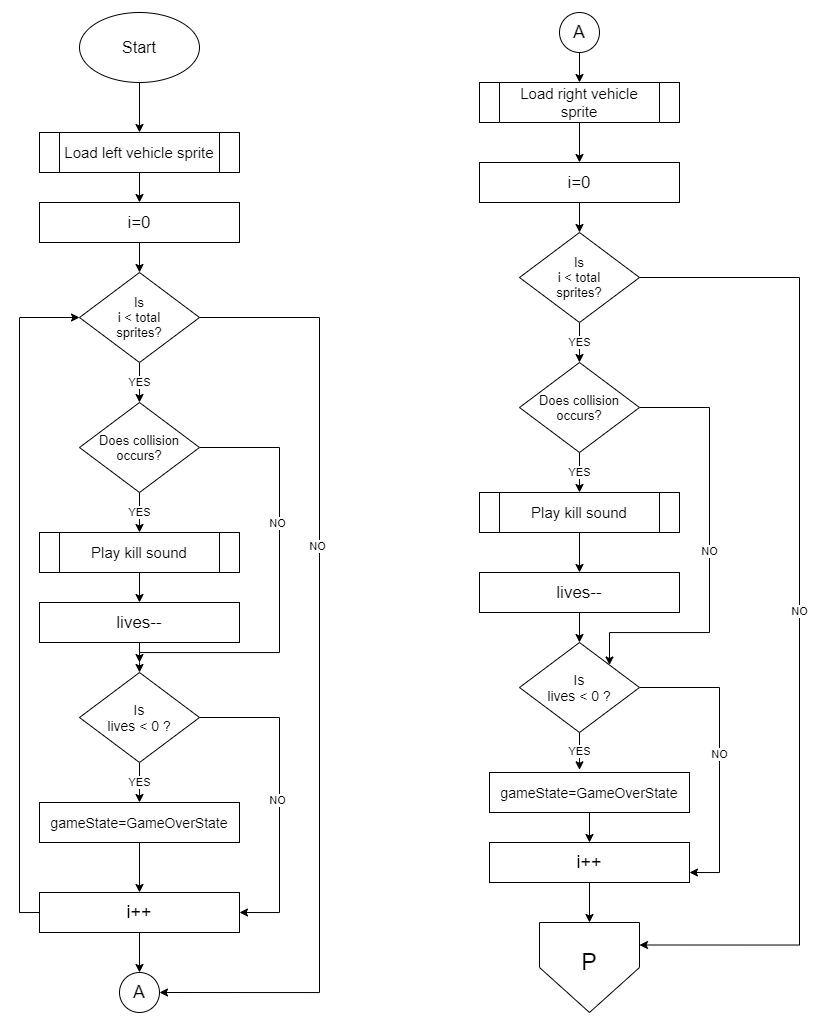

The diagram above was exported from draw.io. Its source (the exported page's mxGraphModel, read from the mxfile embedded in the PNG):
<mxGraphModel dx="904" dy="567" grid="1" gridSize="10" guides="1" tooltips="1" connect="1" arrows="1" fold="1" page="1" pageScale="1" pageWidth="850" pageHeight="1100" math="0" shadow="0">
  <root>
    <mxCell id="0" />
    <mxCell id="1" parent="0" />
    <mxCell id="AAqAHC8DBvnRqjaEPVdF-4" style="edgeStyle=orthogonalEdgeStyle;rounded=0;orthogonalLoop=1;jettySize=auto;html=1;exitX=0.5;exitY=1;exitDx=0;exitDy=0;entryX=0.5;entryY=0;entryDx=0;entryDy=0;" edge="1" parent="1" source="AAqAHC8DBvnRqjaEPVdF-1" target="AAqAHC8DBvnRqjaEPVdF-3">
      <mxGeometry relative="1" as="geometry" />
    </mxCell>
    <mxCell id="AAqAHC8DBvnRqjaEPVdF-1" value="&lt;font style=&quot;font-size: 16px&quot;&gt;Start&lt;/font&gt;" style="ellipse;whiteSpace=wrap;html=1;" vertex="1" parent="1">
      <mxGeometry x="80" y="40" width="120" height="70" as="geometry" />
    </mxCell>
    <mxCell id="AAqAHC8DBvnRqjaEPVdF-2" style="edgeStyle=orthogonalEdgeStyle;rounded=0;orthogonalLoop=1;jettySize=auto;html=1;exitX=0.5;exitY=1;exitDx=0;exitDy=0;" edge="1" parent="1" source="AAqAHC8DBvnRqjaEPVdF-1" target="AAqAHC8DBvnRqjaEPVdF-1">
      <mxGeometry relative="1" as="geometry" />
    </mxCell>
    <mxCell id="AAqAHC8DBvnRqjaEPVdF-6" value="" style="edgeStyle=orthogonalEdgeStyle;rounded=0;orthogonalLoop=1;jettySize=auto;html=1;" edge="1" parent="1" source="AAqAHC8DBvnRqjaEPVdF-3" target="AAqAHC8DBvnRqjaEPVdF-5">
      <mxGeometry relative="1" as="geometry" />
    </mxCell>
    <mxCell id="AAqAHC8DBvnRqjaEPVdF-3" value="&lt;font style=&quot;font-size: 15px&quot;&gt;Load left vehicle sprite&lt;/font&gt;" style="shape=process;whiteSpace=wrap;html=1;backgroundOutline=1;" vertex="1" parent="1">
      <mxGeometry x="40" y="160" width="200" height="40" as="geometry" />
    </mxCell>
    <mxCell id="AAqAHC8DBvnRqjaEPVdF-8" value="" style="edgeStyle=orthogonalEdgeStyle;rounded=0;orthogonalLoop=1;jettySize=auto;html=1;" edge="1" parent="1" source="AAqAHC8DBvnRqjaEPVdF-5" target="AAqAHC8DBvnRqjaEPVdF-7">
      <mxGeometry relative="1" as="geometry" />
    </mxCell>
    <mxCell id="AAqAHC8DBvnRqjaEPVdF-5" value="&lt;font style=&quot;font-size: 17px&quot;&gt;i=0&lt;/font&gt;" style="whiteSpace=wrap;html=1;" vertex="1" parent="1">
      <mxGeometry x="40" y="230" width="200" height="40" as="geometry" />
    </mxCell>
    <mxCell id="AAqAHC8DBvnRqjaEPVdF-10" value="YES" style="edgeStyle=orthogonalEdgeStyle;rounded=0;orthogonalLoop=1;jettySize=auto;html=1;" edge="1" parent="1" source="AAqAHC8DBvnRqjaEPVdF-7" target="AAqAHC8DBvnRqjaEPVdF-9">
      <mxGeometry relative="1" as="geometry" />
    </mxCell>
    <mxCell id="AAqAHC8DBvnRqjaEPVdF-24" style="edgeStyle=orthogonalEdgeStyle;rounded=0;orthogonalLoop=1;jettySize=auto;html=1;exitX=1;exitY=0.5;exitDx=0;exitDy=0;entryX=1;entryY=0.5;entryDx=0;entryDy=0;" edge="1" parent="1" source="AAqAHC8DBvnRqjaEPVdF-7" target="AAqAHC8DBvnRqjaEPVdF-22">
      <mxGeometry relative="1" as="geometry">
        <Array as="points">
          <mxPoint x="320" y="345" />
          <mxPoint x="320" y="1020" />
        </Array>
      </mxGeometry>
    </mxCell>
    <mxCell id="AAqAHC8DBvnRqjaEPVdF-25" value="NO" style="edgeLabel;html=1;align=center;verticalAlign=middle;resizable=0;points=[];" vertex="1" connectable="0" parent="AAqAHC8DBvnRqjaEPVdF-24">
      <mxGeometry x="-0.2727" y="-3" relative="1" as="geometry">
        <mxPoint y="1" as="offset" />
      </mxGeometry>
    </mxCell>
    <mxCell id="AAqAHC8DBvnRqjaEPVdF-7" value="&lt;font style=&quot;font-size: 13px&quot;&gt;Is&lt;br&gt;i &amp;lt; total&lt;br&gt;sprites?&lt;/font&gt;" style="rhombus;whiteSpace=wrap;html=1;" vertex="1" parent="1">
      <mxGeometry x="80" y="300" width="120" height="90" as="geometry" />
    </mxCell>
    <mxCell id="AAqAHC8DBvnRqjaEPVdF-13" value="YES" style="edgeStyle=orthogonalEdgeStyle;rounded=0;orthogonalLoop=1;jettySize=auto;html=1;exitX=0.5;exitY=1;exitDx=0;exitDy=0;entryX=0.5;entryY=0;entryDx=0;entryDy=0;" edge="1" parent="1" source="AAqAHC8DBvnRqjaEPVdF-9" target="AAqAHC8DBvnRqjaEPVdF-11">
      <mxGeometry relative="1" as="geometry" />
    </mxCell>
    <mxCell id="AAqAHC8DBvnRqjaEPVdF-26" style="edgeStyle=orthogonalEdgeStyle;rounded=0;orthogonalLoop=1;jettySize=auto;html=1;exitX=1;exitY=0.5;exitDx=0;exitDy=0;" edge="1" parent="1" source="AAqAHC8DBvnRqjaEPVdF-9">
      <mxGeometry relative="1" as="geometry">
        <mxPoint x="140" y="690" as="targetPoint" />
        <Array as="points">
          <mxPoint x="280" y="475" />
          <mxPoint x="280" y="680" />
          <mxPoint x="140" y="680" />
        </Array>
      </mxGeometry>
    </mxCell>
    <mxCell id="AAqAHC8DBvnRqjaEPVdF-27" value="NO" style="edgeLabel;html=1;align=center;verticalAlign=middle;resizable=0;points=[];" vertex="1" connectable="0" parent="AAqAHC8DBvnRqjaEPVdF-26">
      <mxGeometry x="-0.2862" y="-3" relative="1" as="geometry">
        <mxPoint as="offset" />
      </mxGeometry>
    </mxCell>
    <mxCell id="AAqAHC8DBvnRqjaEPVdF-9" value="&lt;span style=&quot;font-size: 13px&quot;&gt;Does collision&lt;br&gt;occurs?&lt;br&gt;&lt;/span&gt;" style="rhombus;whiteSpace=wrap;html=1;" vertex="1" parent="1">
      <mxGeometry x="80" y="430" width="120" height="90" as="geometry" />
    </mxCell>
    <mxCell id="AAqAHC8DBvnRqjaEPVdF-14" style="edgeStyle=orthogonalEdgeStyle;rounded=0;orthogonalLoop=1;jettySize=auto;html=1;exitX=0.5;exitY=1;exitDx=0;exitDy=0;entryX=0.5;entryY=0;entryDx=0;entryDy=0;" edge="1" parent="1" source="AAqAHC8DBvnRqjaEPVdF-11" target="AAqAHC8DBvnRqjaEPVdF-12">
      <mxGeometry relative="1" as="geometry" />
    </mxCell>
    <mxCell id="AAqAHC8DBvnRqjaEPVdF-11" value="&lt;font style=&quot;font-size: 15px&quot;&gt;Play kill sound&lt;/font&gt;" style="shape=process;whiteSpace=wrap;html=1;backgroundOutline=1;" vertex="1" parent="1">
      <mxGeometry x="40" y="560" width="200" height="40" as="geometry" />
    </mxCell>
    <mxCell id="AAqAHC8DBvnRqjaEPVdF-16" style="edgeStyle=orthogonalEdgeStyle;rounded=0;orthogonalLoop=1;jettySize=auto;html=1;exitX=0.5;exitY=1;exitDx=0;exitDy=0;" edge="1" parent="1" source="AAqAHC8DBvnRqjaEPVdF-12" target="AAqAHC8DBvnRqjaEPVdF-15">
      <mxGeometry relative="1" as="geometry">
        <Array as="points">
          <mxPoint x="140" y="690" />
          <mxPoint x="140" y="690" />
        </Array>
      </mxGeometry>
    </mxCell>
    <mxCell id="AAqAHC8DBvnRqjaEPVdF-12" value="&lt;font style=&quot;font-size: 17px&quot;&gt;lives--&lt;/font&gt;" style="whiteSpace=wrap;html=1;" vertex="1" parent="1">
      <mxGeometry x="40" y="630" width="200" height="40" as="geometry" />
    </mxCell>
    <mxCell id="AAqAHC8DBvnRqjaEPVdF-18" value="YES" style="edgeStyle=orthogonalEdgeStyle;rounded=0;orthogonalLoop=1;jettySize=auto;html=1;exitX=0.5;exitY=1;exitDx=0;exitDy=0;entryX=0.5;entryY=0;entryDx=0;entryDy=0;" edge="1" parent="1" source="AAqAHC8DBvnRqjaEPVdF-15" target="AAqAHC8DBvnRqjaEPVdF-17">
      <mxGeometry relative="1" as="geometry" />
    </mxCell>
    <mxCell id="AAqAHC8DBvnRqjaEPVdF-28" style="edgeStyle=orthogonalEdgeStyle;rounded=0;orthogonalLoop=1;jettySize=auto;html=1;exitX=1;exitY=0.5;exitDx=0;exitDy=0;entryX=1;entryY=0.5;entryDx=0;entryDy=0;" edge="1" parent="1" source="AAqAHC8DBvnRqjaEPVdF-15" target="AAqAHC8DBvnRqjaEPVdF-19">
      <mxGeometry relative="1" as="geometry">
        <Array as="points">
          <mxPoint x="280" y="745" />
          <mxPoint x="280" y="940" />
        </Array>
      </mxGeometry>
    </mxCell>
    <mxCell id="AAqAHC8DBvnRqjaEPVdF-29" value="NO" style="edgeLabel;html=1;align=center;verticalAlign=middle;resizable=0;points=[];" vertex="1" connectable="0" parent="AAqAHC8DBvnRqjaEPVdF-28">
      <mxGeometry x="0.022" y="-3" relative="1" as="geometry">
        <mxPoint y="1" as="offset" />
      </mxGeometry>
    </mxCell>
    <mxCell id="AAqAHC8DBvnRqjaEPVdF-15" value="&lt;font style=&quot;font-size: 14px&quot;&gt;Is&lt;br&gt;lives &amp;lt; 0 ?&lt;/font&gt;" style="rhombus;whiteSpace=wrap;html=1;" vertex="1" parent="1">
      <mxGeometry x="80" y="700" width="120" height="90" as="geometry" />
    </mxCell>
    <mxCell id="AAqAHC8DBvnRqjaEPVdF-20" value="" style="edgeStyle=orthogonalEdgeStyle;rounded=0;orthogonalLoop=1;jettySize=auto;html=1;" edge="1" parent="1" source="AAqAHC8DBvnRqjaEPVdF-17" target="AAqAHC8DBvnRqjaEPVdF-19">
      <mxGeometry relative="1" as="geometry" />
    </mxCell>
    <mxCell id="AAqAHC8DBvnRqjaEPVdF-17" value="&lt;font style=&quot;font-size: 14px&quot;&gt;gameState=GameOverState&lt;/font&gt;" style="whiteSpace=wrap;html=1;" vertex="1" parent="1">
      <mxGeometry x="40" y="830" width="200" height="40" as="geometry" />
    </mxCell>
    <mxCell id="AAqAHC8DBvnRqjaEPVdF-21" style="edgeStyle=orthogonalEdgeStyle;rounded=0;orthogonalLoop=1;jettySize=auto;html=1;exitX=0;exitY=0.5;exitDx=0;exitDy=0;entryX=0;entryY=0.5;entryDx=0;entryDy=0;" edge="1" parent="1" source="AAqAHC8DBvnRqjaEPVdF-19" target="AAqAHC8DBvnRqjaEPVdF-7">
      <mxGeometry relative="1" as="geometry" />
    </mxCell>
    <mxCell id="AAqAHC8DBvnRqjaEPVdF-23" style="edgeStyle=orthogonalEdgeStyle;rounded=0;orthogonalLoop=1;jettySize=auto;html=1;exitX=0.5;exitY=1;exitDx=0;exitDy=0;entryX=0.5;entryY=0;entryDx=0;entryDy=0;" edge="1" parent="1" source="AAqAHC8DBvnRqjaEPVdF-19" target="AAqAHC8DBvnRqjaEPVdF-22">
      <mxGeometry relative="1" as="geometry" />
    </mxCell>
    <mxCell id="AAqAHC8DBvnRqjaEPVdF-19" value="&lt;font style=&quot;font-size: 18px&quot;&gt;i++&lt;/font&gt;" style="whiteSpace=wrap;html=1;" vertex="1" parent="1">
      <mxGeometry x="40" y="920" width="200" height="40" as="geometry" />
    </mxCell>
    <mxCell id="AAqAHC8DBvnRqjaEPVdF-22" value="&lt;font style=&quot;font-size: 18px&quot;&gt;A&lt;/font&gt;" style="ellipse;whiteSpace=wrap;html=1;aspect=fixed;" vertex="1" parent="1">
      <mxGeometry x="120" y="1000" width="40" height="40" as="geometry" />
    </mxCell>
    <mxCell id="AAqAHC8DBvnRqjaEPVdF-34" style="edgeStyle=orthogonalEdgeStyle;rounded=0;orthogonalLoop=1;jettySize=auto;html=1;exitX=0.5;exitY=1;exitDx=0;exitDy=0;entryX=0.5;entryY=0;entryDx=0;entryDy=0;" edge="1" parent="1" source="AAqAHC8DBvnRqjaEPVdF-30" target="AAqAHC8DBvnRqjaEPVdF-32">
      <mxGeometry relative="1" as="geometry" />
    </mxCell>
    <mxCell id="AAqAHC8DBvnRqjaEPVdF-30" value="&lt;font style=&quot;font-size: 18px&quot;&gt;A&lt;/font&gt;" style="ellipse;whiteSpace=wrap;html=1;aspect=fixed;" vertex="1" parent="1">
      <mxGeometry x="560" y="40" width="40" height="40" as="geometry" />
    </mxCell>
    <mxCell id="AAqAHC8DBvnRqjaEPVdF-35" style="edgeStyle=orthogonalEdgeStyle;rounded=0;orthogonalLoop=1;jettySize=auto;html=1;exitX=0.5;exitY=1;exitDx=0;exitDy=0;entryX=0.5;entryY=0;entryDx=0;entryDy=0;" edge="1" parent="1" source="AAqAHC8DBvnRqjaEPVdF-32" target="AAqAHC8DBvnRqjaEPVdF-33">
      <mxGeometry relative="1" as="geometry" />
    </mxCell>
    <mxCell id="AAqAHC8DBvnRqjaEPVdF-32" value="&lt;font style=&quot;font-size: 15px&quot;&gt;Load right vehicle sprite&lt;/font&gt;" style="shape=process;whiteSpace=wrap;html=1;backgroundOutline=1;" vertex="1" parent="1">
      <mxGeometry x="480" y="110" width="200" height="40" as="geometry" />
    </mxCell>
    <mxCell id="AAqAHC8DBvnRqjaEPVdF-38" style="edgeStyle=orthogonalEdgeStyle;rounded=0;orthogonalLoop=1;jettySize=auto;html=1;exitX=0.5;exitY=1;exitDx=0;exitDy=0;entryX=0.5;entryY=0;entryDx=0;entryDy=0;" edge="1" parent="1" source="AAqAHC8DBvnRqjaEPVdF-33" target="AAqAHC8DBvnRqjaEPVdF-36">
      <mxGeometry relative="1" as="geometry" />
    </mxCell>
    <mxCell id="AAqAHC8DBvnRqjaEPVdF-33" value="&lt;font style=&quot;font-size: 17px&quot;&gt;i=0&lt;/font&gt;" style="whiteSpace=wrap;html=1;" vertex="1" parent="1">
      <mxGeometry x="480" y="190" width="200" height="40" as="geometry" />
    </mxCell>
    <mxCell id="AAqAHC8DBvnRqjaEPVdF-39" value="YES" style="edgeStyle=orthogonalEdgeStyle;rounded=0;orthogonalLoop=1;jettySize=auto;html=1;exitX=0.5;exitY=1;exitDx=0;exitDy=0;entryX=0.5;entryY=0;entryDx=0;entryDy=0;" edge="1" parent="1" source="AAqAHC8DBvnRqjaEPVdF-36" target="AAqAHC8DBvnRqjaEPVdF-37">
      <mxGeometry relative="1" as="geometry" />
    </mxCell>
    <mxCell id="o9EOYtRex6NAJonCPrq6-3" value="NO" style="edgeStyle=orthogonalEdgeStyle;rounded=0;orthogonalLoop=1;jettySize=auto;html=1;exitX=1;exitY=0.5;exitDx=0;exitDy=0;entryX=1;entryY=0.25;entryDx=0;entryDy=0;" edge="1" parent="1" source="AAqAHC8DBvnRqjaEPVdF-36" target="AAqAHC8DBvnRqjaEPVdF-51">
      <mxGeometry relative="1" as="geometry">
        <Array as="points">
          <mxPoint x="800" y="305" />
          <mxPoint x="800" y="973" />
        </Array>
      </mxGeometry>
    </mxCell>
    <mxCell id="AAqAHC8DBvnRqjaEPVdF-36" value="&lt;font style=&quot;font-size: 13px&quot;&gt;Is&lt;br&gt;i &amp;lt; total&lt;br&gt;sprites?&lt;/font&gt;" style="rhombus;whiteSpace=wrap;html=1;" vertex="1" parent="1">
      <mxGeometry x="520" y="260" width="120" height="90" as="geometry" />
    </mxCell>
    <mxCell id="AAqAHC8DBvnRqjaEPVdF-45" value="YES" style="edgeStyle=orthogonalEdgeStyle;rounded=0;orthogonalLoop=1;jettySize=auto;html=1;exitX=0.5;exitY=1;exitDx=0;exitDy=0;entryX=0.5;entryY=0;entryDx=0;entryDy=0;" edge="1" parent="1" source="AAqAHC8DBvnRqjaEPVdF-37" target="AAqAHC8DBvnRqjaEPVdF-40">
      <mxGeometry relative="1" as="geometry" />
    </mxCell>
    <mxCell id="o9EOYtRex6NAJonCPrq6-4" value="NO" style="edgeStyle=orthogonalEdgeStyle;rounded=0;orthogonalLoop=1;jettySize=auto;html=1;exitX=1;exitY=0.5;exitDx=0;exitDy=0;entryX=1;entryY=0;entryDx=0;entryDy=0;" edge="1" parent="1" source="AAqAHC8DBvnRqjaEPVdF-37" target="AAqAHC8DBvnRqjaEPVdF-42">
      <mxGeometry relative="1" as="geometry">
        <Array as="points">
          <mxPoint x="710" y="435" />
          <mxPoint x="710" y="660" />
          <mxPoint x="610" y="660" />
        </Array>
      </mxGeometry>
    </mxCell>
    <mxCell id="AAqAHC8DBvnRqjaEPVdF-37" value="&lt;span style=&quot;font-size: 13px&quot;&gt;Does collision&lt;br&gt;occurs?&lt;br&gt;&lt;/span&gt;" style="rhombus;whiteSpace=wrap;html=1;" vertex="1" parent="1">
      <mxGeometry x="520" y="390" width="120" height="90" as="geometry" />
    </mxCell>
    <mxCell id="AAqAHC8DBvnRqjaEPVdF-46" style="edgeStyle=orthogonalEdgeStyle;rounded=0;orthogonalLoop=1;jettySize=auto;html=1;exitX=0.5;exitY=1;exitDx=0;exitDy=0;entryX=0.5;entryY=0;entryDx=0;entryDy=0;" edge="1" parent="1" source="AAqAHC8DBvnRqjaEPVdF-40" target="AAqAHC8DBvnRqjaEPVdF-41">
      <mxGeometry relative="1" as="geometry" />
    </mxCell>
    <mxCell id="AAqAHC8DBvnRqjaEPVdF-40" value="&lt;font style=&quot;font-size: 15px&quot;&gt;Play kill sound&lt;/font&gt;" style="shape=process;whiteSpace=wrap;html=1;backgroundOutline=1;" vertex="1" parent="1">
      <mxGeometry x="480" y="520" width="200" height="40" as="geometry" />
    </mxCell>
    <mxCell id="AAqAHC8DBvnRqjaEPVdF-47" style="edgeStyle=orthogonalEdgeStyle;rounded=0;orthogonalLoop=1;jettySize=auto;html=1;exitX=0.5;exitY=1;exitDx=0;exitDy=0;entryX=0.5;entryY=0;entryDx=0;entryDy=0;" edge="1" parent="1" source="AAqAHC8DBvnRqjaEPVdF-41" target="AAqAHC8DBvnRqjaEPVdF-42">
      <mxGeometry relative="1" as="geometry" />
    </mxCell>
    <mxCell id="AAqAHC8DBvnRqjaEPVdF-41" value="&lt;font style=&quot;font-size: 17px&quot;&gt;lives--&lt;/font&gt;" style="whiteSpace=wrap;html=1;" vertex="1" parent="1">
      <mxGeometry x="480" y="600" width="200" height="40" as="geometry" />
    </mxCell>
    <mxCell id="AAqAHC8DBvnRqjaEPVdF-48" value="YES" style="edgeStyle=orthogonalEdgeStyle;rounded=0;orthogonalLoop=1;jettySize=auto;html=1;exitX=0.5;exitY=1;exitDx=0;exitDy=0;entryX=0.45;entryY=-0.067;entryDx=0;entryDy=0;entryPerimeter=0;" edge="1" parent="1" source="AAqAHC8DBvnRqjaEPVdF-42" target="AAqAHC8DBvnRqjaEPVdF-43">
      <mxGeometry relative="1" as="geometry" />
    </mxCell>
    <mxCell id="o9EOYtRex6NAJonCPrq6-5" value="NO" style="edgeStyle=orthogonalEdgeStyle;rounded=0;orthogonalLoop=1;jettySize=auto;html=1;exitX=1;exitY=0.5;exitDx=0;exitDy=0;entryX=1;entryY=0.75;entryDx=0;entryDy=0;" edge="1" parent="1" source="AAqAHC8DBvnRqjaEPVdF-42" target="AAqAHC8DBvnRqjaEPVdF-44">
      <mxGeometry relative="1" as="geometry">
        <Array as="points">
          <mxPoint x="720" y="715" />
          <mxPoint x="720" y="900" />
        </Array>
      </mxGeometry>
    </mxCell>
    <mxCell id="AAqAHC8DBvnRqjaEPVdF-42" value="&lt;font style=&quot;font-size: 14px&quot;&gt;Is&lt;br&gt;lives &amp;lt; 0 ?&lt;/font&gt;" style="rhombus;whiteSpace=wrap;html=1;" vertex="1" parent="1">
      <mxGeometry x="520" y="670" width="120" height="90" as="geometry" />
    </mxCell>
    <mxCell id="AAqAHC8DBvnRqjaEPVdF-57" style="edgeStyle=orthogonalEdgeStyle;rounded=0;orthogonalLoop=1;jettySize=auto;html=1;exitX=0.5;exitY=1;exitDx=0;exitDy=0;" edge="1" parent="1" source="AAqAHC8DBvnRqjaEPVdF-43" target="AAqAHC8DBvnRqjaEPVdF-44">
      <mxGeometry relative="1" as="geometry" />
    </mxCell>
    <mxCell id="AAqAHC8DBvnRqjaEPVdF-43" value="&lt;font style=&quot;font-size: 14px&quot;&gt;gameState=GameOverState&lt;/font&gt;" style="whiteSpace=wrap;html=1;" vertex="1" parent="1">
      <mxGeometry x="490" y="800" width="200" height="40" as="geometry" />
    </mxCell>
    <mxCell id="AAqAHC8DBvnRqjaEPVdF-56" style="edgeStyle=orthogonalEdgeStyle;rounded=0;orthogonalLoop=1;jettySize=auto;html=1;exitX=0.5;exitY=1;exitDx=0;exitDy=0;entryX=0.5;entryY=0;entryDx=0;entryDy=0;" edge="1" parent="1" source="AAqAHC8DBvnRqjaEPVdF-44" target="AAqAHC8DBvnRqjaEPVdF-51">
      <mxGeometry relative="1" as="geometry" />
    </mxCell>
    <mxCell id="AAqAHC8DBvnRqjaEPVdF-44" value="&lt;font style=&quot;font-size: 18px&quot;&gt;i++&lt;/font&gt;" style="whiteSpace=wrap;html=1;" vertex="1" parent="1">
      <mxGeometry x="490" y="870" width="200" height="40" as="geometry" />
    </mxCell>
    <mxCell id="AAqAHC8DBvnRqjaEPVdF-51" value="" style="verticalLabelPosition=bottom;verticalAlign=top;html=1;shape=offPageConnector;rounded=0;size=0.5;" vertex="1" parent="1">
      <mxGeometry x="540" y="950" width="100" height="90" as="geometry" />
    </mxCell>
    <mxCell id="AAqAHC8DBvnRqjaEPVdF-53" value="&lt;font style=&quot;font-size: 23px&quot;&gt;P&lt;/font&gt;" style="text;html=1;strokeColor=none;fillColor=none;align=center;verticalAlign=middle;whiteSpace=wrap;rounded=0;" vertex="1" parent="1">
      <mxGeometry x="570" y="970" width="40" height="40" as="geometry" />
    </mxCell>
    <mxCell id="AAqAHC8DBvnRqjaEPVdF-54" style="edgeStyle=orthogonalEdgeStyle;rounded=0;orthogonalLoop=1;jettySize=auto;html=1;exitX=0.5;exitY=1;exitDx=0;exitDy=0;" edge="1" parent="1" source="AAqAHC8DBvnRqjaEPVdF-51" target="AAqAHC8DBvnRqjaEPVdF-51">
      <mxGeometry relative="1" as="geometry" />
    </mxCell>
  </root>
</mxGraphModel>